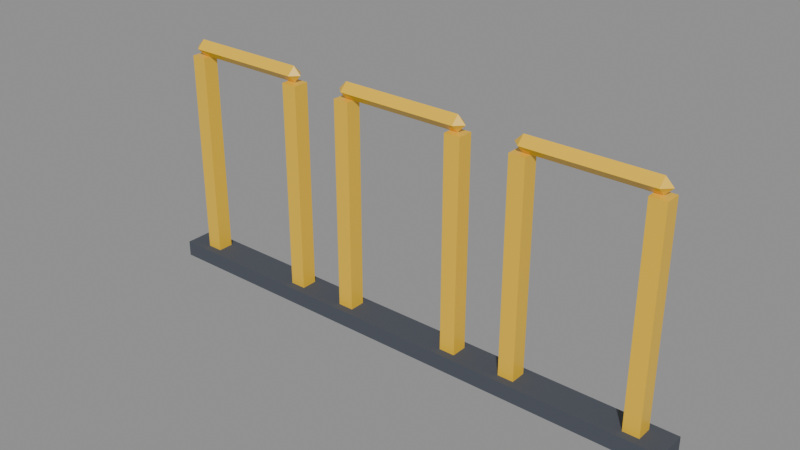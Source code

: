 # Source: bike-rack.blend  (saved by Blender 5.3.31; exported with 4.5.12 LTS)
import bpy
from mathutils import Matrix  # noqa: F401  (used for matrix-valued properties, if any)

bpy.ops.wm.read_factory_settings(use_empty=True)
scene = bpy.context.scene
scene.name = 'Scene'

# ---- collections
col_bike_rack = bpy.data.collections.new('bike-rack'); scene.collection.children.link(col_bike_rack)

# ---- materials (node trees are filled in below, after node groups)
mat_pal_asphalt = bpy.data.materials.new('pal_asphalt')
mat_pal_asphalt.diffuse_color = (0.06848, 0.07819, 0.0999, 1.0)
mat_pal_sun_yellow = bpy.data.materials.new('pal_sun_yellow')
mat_pal_sun_yellow.diffuse_color = (0.9047, 0.552, 0.02956, 1.0)

# ---- material node trees
mat_pal_asphalt.use_nodes = True; mat_pal_asphalt.node_tree.nodes.clear()
_N = mat_pal_asphalt.node_tree.nodes; _L = mat_pal_asphalt.node_tree.links
n0 = _N.new('ShaderNodeBsdfPrincipled'); n0.name = 'Principled BSDF'; n0.location = (-200, 100)
n0.inputs[0].default_value = (0.06848, 0.07819, 0.0999, 1.0)
n0.inputs[2].default_value = 0.8
n0.inputs[10].default_value = 0.005
n1 = _N.new('ShaderNodeOutputMaterial'); n1.name = 'Material Output'; n1.location = (200, 100)
_L.new(n0.outputs[0], n1.inputs[0])
n1.is_active_output = True
mat_pal_sun_yellow.use_nodes = True; mat_pal_sun_yellow.node_tree.nodes.clear()
_N = mat_pal_sun_yellow.node_tree.nodes; _L = mat_pal_sun_yellow.node_tree.links
n0 = _N.new('ShaderNodeBsdfPrincipled'); n0.name = 'Principled BSDF'; n0.location = (-200, 100)
n0.inputs[0].default_value = (0.9047, 0.552, 0.02956, 1.0)
n0.inputs[2].default_value = 0.35
n0.inputs[10].default_value = 0.005
n1 = _N.new('ShaderNodeOutputMaterial'); n1.name = 'Material Output'; n1.location = (200, 100)
_L.new(n0.outputs[0], n1.inputs[0])
n1.is_active_output = True

# ---- meshes
me_bike_rack = bpy.data.meshes.new('bike_rack')
me_bike_rack.from_pydata([(-1.05, -0.06, 0.0), (1.05, -0.06, 0.0), (-1.05, 0.06, 0.0), (1.05, 0.06, 0.0), (-1.05, -0.06, 0.06), (1.05, -0.06, 0.06), (-1.05, 0.06, 0.06), (1.05, 0.06, 0.06), (-0.96, -0.03, 0.06), (-0.9, -0.03, 0.06), (-0.96, 0.03, 0.06), (-0.9, 0.03, 0.06), (-0.96, -0.03, 0.85), (-0.9, -0.03, 0.85), (-0.96, 0.03, 0.85), (-0.9, 0.03, 0.85), (-0.5, -0.03, 0.06), (-0.44, -0.03, 0.06), (-0.5, 0.03, 0.06), (-0.44, 0.03, 0.06), (-0.5, -0.03, 0.85), (-0.44, -0.03, 0.85), (-0.5, 0.03, 0.85), (-0.44, 0.03, 0.85), (-0.2, 0.03, 0.85), (-0.26, 0.03, 0.85), (-0.2, -0.03, 0.85), (-0.26, -0.03, 0.85), (-0.2, 0.03, 0.06), (-0.26, 0.03, 0.06), (-0.2, -0.03, 0.06), (-0.26, -0.03, 0.06), (-0.93, -0.03, 0.88), (-0.96, -1.863e-09, 0.88), (-0.93, -1.863e-09, 0.85), (-0.47, -0.03, 0.88), (-0.47, -1.863e-09, 0.85), (-0.44, -1.863e-09, 0.88), (-0.93, 0.03, 0.88), (-0.93, -1.863e-09, 0.91), (-0.47, -1.863e-09, 0.91), (-0.47, 0.03, 0.88), (0.2, -0.03, 0.06), (0.26, -0.03, 0.06), (0.2, 0.03, 0.06), (0.26, 0.03, 0.06), (0.2, -0.03, 0.85), (0.26, -0.03, 0.85), (0.2, 0.03, 0.85), (0.26, 0.03, 0.85), (0.5, 0.03, 0.85), (0.44, 0.03, 0.85), (0.5, -0.03, 0.85), (0.44, -0.03, 0.85), (0.5, 0.03, 0.06), (0.44, 0.03, 0.06), (0.5, -0.03, 0.06), (0.44, -0.03, 0.06), (-0.23, -0.03, 0.88), (-0.26, -1.863e-09, 0.88), (-0.23, -1.863e-09, 0.85), (0.23, -0.03, 0.88), (0.23, -1.863e-09, 0.85), (0.26, -1.863e-09, 0.88), (-0.23, 0.03, 0.88), (0.23, 0.03, 0.88), (-0.23, -1.863e-09, 0.91), (0.23, -1.863e-09, 0.91), (0.9, -0.03, 0.06), (0.96, -0.03, 0.06), (0.9, 0.03, 0.06), (0.96, 0.03, 0.06), (0.9, -0.03, 0.85), (0.96, -0.03, 0.85), (0.9, 0.03, 0.85), (0.96, 0.03, 0.85), (0.44, -1.863e-09, 0.88), (0.47, -1.863e-09, 0.85), (0.93, -0.03, 0.88), (0.93, -1.863e-09, 0.85), (0.96, -1.863e-09, 0.88), (0.47, 0.03, 0.88), (0.93, 0.03, 0.88), (0.47, -0.03, 0.88), (0.47, -1.863e-09, 0.91), (0.93, -1.863e-09, 0.91)], [], [(0, 2, 3, 1), (4, 5, 7, 6), (0, 1, 5, 4), (2, 6, 7, 3), (0, 4, 6, 2), (1, 3, 7, 5), (8, 10, 11, 9), (12, 13, 15, 14), (8, 9, 13, 12), (10, 14, 15, 11), (8, 12, 14, 10), (9, 11, 15, 13), (16, 18, 19, 17), (20, 21, 23, 22), (16, 17, 21, 20), (18, 22, 23, 19), (16, 20, 22, 18), (17, 19, 23, 21), (31, 30, 26, 27), (31, 29, 28, 30), (30, 28, 24, 26), (31, 27, 25, 29), (29, 25, 24, 28), (27, 26, 24, 25), (32, 33, 34), (35, 36, 37), (33, 38, 34), (41, 37, 36), (33, 32, 39), (35, 37, 40), (33, 39, 38), (37, 41, 40), (35, 32, 34, 36), (38, 41, 36, 34), (32, 35, 40, 39), (41, 38, 39, 40), (42, 44, 45, 43), (46, 47, 49, 48), (42, 43, 47, 46), (44, 48, 49, 45), (42, 46, 48, 44), (43, 45, 49, 47), (56, 54, 50, 52), (55, 51, 50, 54), (57, 56, 52, 53), (53, 52, 50, 51), (57, 55, 54, 56), (57, 53, 51, 55), (58, 59, 60), (61, 62, 63), (59, 64, 60), (65, 63, 62), (59, 58, 66), (61, 63, 67), (59, 66, 64), (63, 65, 67), (61, 58, 60, 62), (64, 65, 62, 60), (58, 61, 67, 66), (65, 64, 66, 67), (68, 70, 71, 69), (72, 73, 75, 74), (68, 69, 73, 72), (70, 74, 75, 71), (68, 72, 74, 70), (69, 71, 75, 73), (83, 76, 77), (78, 79, 80), (76, 81, 77), (82, 80, 79), (76, 83, 84), (78, 80, 85), (76, 84, 81), (80, 82, 85), (78, 83, 77, 79), (81, 82, 79, 77), (83, 78, 85, 84), (82, 81, 84, 85)])
me_bike_rack.polygons.foreach_set('material_index', [0, 0, 0, 0, 0, 0, 1, 1, 1, 1, 1, 1, 1, 1, 1, 1, 1, 1, 1, 1, 1, 1, 1, 1, 1, 1, 1, 1, 1, 1, 1, 1, 1, 1, 1, 1, 1, 1, 1, 1, 1, 1, 1, 1, 1, 1, 1, 1, 1, 1, 1, 1, 1, 1, 1, 1, 1, 1, 1, 1, 1, 1, 1, 1, 1, 1, 1, 1, 1, 1, 1, 1, 1, 1, 1, 1, 1, 1])
me_bike_rack.materials.append(mat_pal_asphalt)
me_bike_rack.materials.append(mat_pal_sun_yellow)
me_bike_rack.update()

# ---- objects
ob_bike_rack = bpy.data.objects.new('bike_rack', me_bike_rack)

# ---- transforms, parenting, visibility, modifiers, constraints
ob_bike_rack.location = (0.0, 0.0, 0.0)

# ---- collection membership
col_bike_rack.objects.link(ob_bike_rack)

# ---- scene / render settings (as saved in the file)
scene.frame_start = 1; scene.frame_end = 250; scene.frame_set(1)
scene.render.engine = 'BLENDER_EEVEE_NEXT'
scene.render.bake_bias = 0.0
scene.render.bake_samples = 0
scene.render.compositor_device = 'GPU'
scene.eevee.use_volume_custom_range = False
scene.eevee.fast_gi_thickness_near = 0.1
scene.eevee.fast_gi_thickness_far = 0.0
scene.eevee.ray_tracing_options.screen_trace_thickness = 0.1
bpy.context.view_layer.update()

# ---- added for rendering (the .blend has no active camera and no usable light): camera, sun + grey world if the file has none
cam_auto = bpy.data.cameras.new('AutoCamera')
cam_auto.lens = 50.0
cam_auto.sensor_width = 36.0
cam_auto.clip_end = 1000.0
ob_auto_camera = bpy.data.objects.new('AutoCamera', cam_auto)
scene.collection.objects.link(ob_auto_camera)
ob_auto_camera.location = (2.12046, -2.54455, 2.15137)
ob_auto_camera.rotation_euler = (1.09748, -7.21219e-08, 0.694738)
scene.camera = ob_auto_camera
light_auto_sun = bpy.data.lights.new('AutoSun', 'SUN')
light_auto_sun.energy = 3.0
light_auto_sun.angle = 0.0523599
ob_auto_sun = bpy.data.objects.new('AutoSun', light_auto_sun)
scene.collection.objects.link(ob_auto_sun)
ob_auto_sun.rotation_euler = (0.872665, 0.174533, 0.523599)
if scene.world is None:
    world_auto = bpy.data.worlds.new('AutoWorld')
    world_auto.color = (0.3, 0.3, 0.3)
    scene.world = world_auto
bpy.context.view_layer.update()
